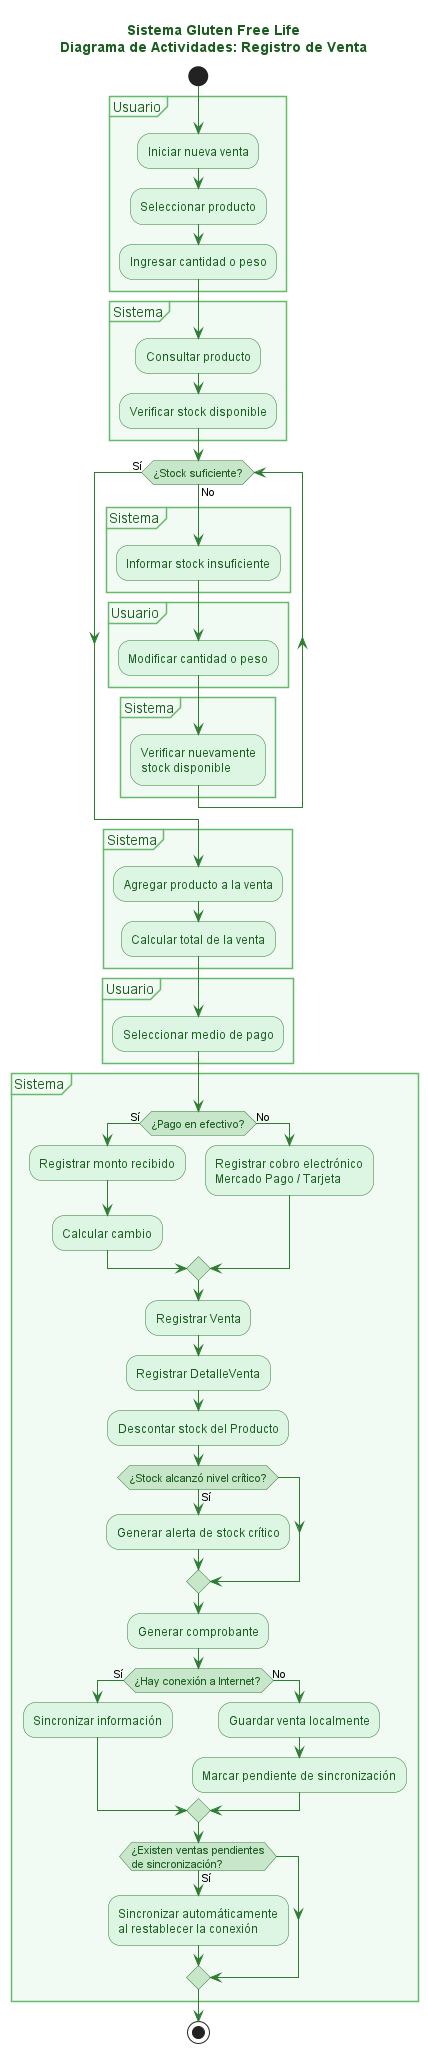

The diagram above was rendered by PlantUML. Its source (embedded in the PNG):
@startuml
title Sistema Gluten Free Life\nDiagrama de Actividades: Registro de Venta

skinparam backgroundColor #FFFFFF
skinparam activity {
    BackgroundColor #DDF5E3
    BorderColor #2E7D32
    FontColor #1B5E20
    DiamondBackgroundColor #C8E6C9
    DiamondBorderColor #2E7D32
}
skinparam partition {
    BackgroundColor #F1FAF3
    BorderColor #66BB6A
    FontColor #1B5E20
}
skinparam ArrowColor #2E7D32
skinparam titleFontColor #1B5E20

start

partition "Usuario" {
    :Iniciar nueva venta;
    :Seleccionar producto;
    :Ingresar cantidad o peso;
}

partition "Sistema" {
    :Consultar producto;
    :Verificar stock disponible;
}

while (¿Stock suficiente?) is (No)

    partition "Sistema" {
        :Informar stock insuficiente;
    }

    partition "Usuario" {
        :Modificar cantidad o peso;
    }

    partition "Sistema" {
        :Verificar nuevamente\nstock disponible;
    }

endwhile (Sí)

partition "Sistema" {
    :Agregar producto a la venta;
    :Calcular total de la venta;
}

partition "Usuario" {
    :Seleccionar medio de pago;
}

partition "Sistema" {

    if (¿Pago en efectivo?) then (Sí)
        :Registrar monto recibido;
        :Calcular cambio;
    else (No)
        :Registrar cobro electrónico\nMercado Pago / Tarjeta;
    endif

    :Registrar Venta;
    :Registrar DetalleVenta;
    :Descontar stock del Producto;

    if (¿Stock alcanzó nivel crítico?) then (Sí)
        :Generar alerta de stock crítico;
    endif

    :Generar comprobante;

    if (¿Hay conexión a Internet?) then (Sí)
        :Sincronizar información;
    else (No)
        :Guardar venta localmente;
        :Marcar pendiente de sincronización;
    endif

    if (¿Existen ventas pendientes\nde sincronización?) then (Sí)
        :Sincronizar automáticamente\nal restablecer la conexión;
    endif
}

stop
@enduml